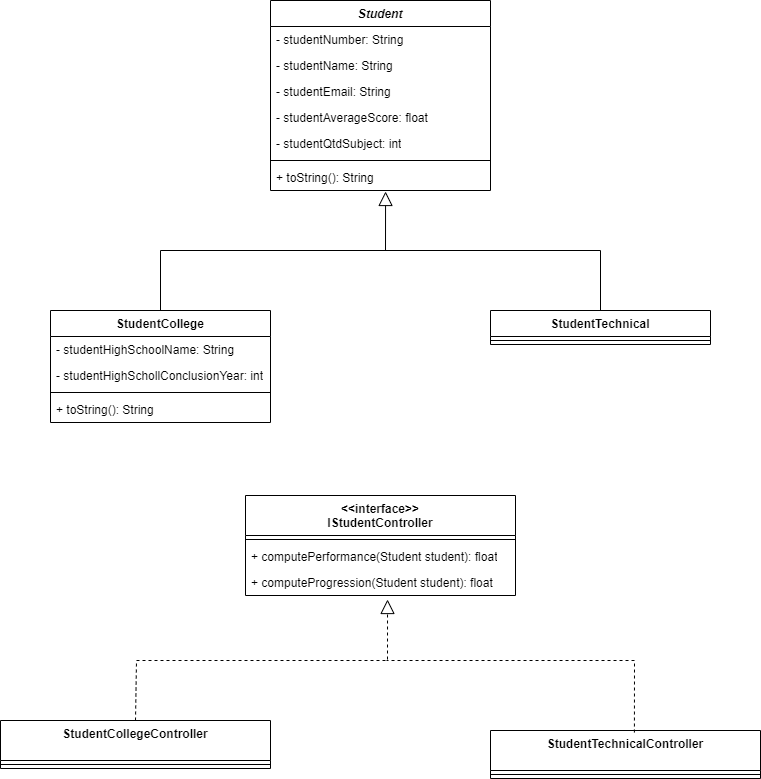

The diagram above was exported from draw.io. Its source (the exported page's mxGraphModel, read from the mxfile embedded in the PNG):
<mxGraphModel dx="1434" dy="790" grid="1" gridSize="10" guides="1" tooltips="1" connect="1" arrows="1" fold="1" page="1" pageScale="1" pageWidth="827" pageHeight="1169" math="0" shadow="0">
  <root>
    <mxCell id="0" />
    <mxCell id="1" parent="0" />
    <mxCell id="ITqkuAKIRvQ48ZlTeJZX-1" value="&lt;i&gt;Student&lt;/i&gt;" style="swimlane;fontStyle=1;align=center;verticalAlign=top;childLayout=stackLayout;horizontal=1;startSize=26;horizontalStack=0;resizeParent=1;resizeParentMax=0;resizeLast=0;collapsible=1;marginBottom=0;whiteSpace=wrap;html=1;" vertex="1" parent="1">
      <mxGeometry x="304" y="40" width="220" height="190" as="geometry" />
    </mxCell>
    <mxCell id="ITqkuAKIRvQ48ZlTeJZX-2" value="- studentNumber: String" style="text;strokeColor=none;fillColor=none;align=left;verticalAlign=top;spacingLeft=4;spacingRight=4;overflow=hidden;rotatable=0;points=[[0,0.5],[1,0.5]];portConstraint=eastwest;whiteSpace=wrap;html=1;" vertex="1" parent="ITqkuAKIRvQ48ZlTeJZX-1">
      <mxGeometry y="26" width="220" height="26" as="geometry" />
    </mxCell>
    <mxCell id="ITqkuAKIRvQ48ZlTeJZX-5" value="- studentName: String" style="text;strokeColor=none;fillColor=none;align=left;verticalAlign=top;spacingLeft=4;spacingRight=4;overflow=hidden;rotatable=0;points=[[0,0.5],[1,0.5]];portConstraint=eastwest;whiteSpace=wrap;html=1;" vertex="1" parent="ITqkuAKIRvQ48ZlTeJZX-1">
      <mxGeometry y="52" width="220" height="26" as="geometry" />
    </mxCell>
    <mxCell id="ITqkuAKIRvQ48ZlTeJZX-6" value="- studentEmail: String" style="text;strokeColor=none;fillColor=none;align=left;verticalAlign=top;spacingLeft=4;spacingRight=4;overflow=hidden;rotatable=0;points=[[0,0.5],[1,0.5]];portConstraint=eastwest;whiteSpace=wrap;html=1;" vertex="1" parent="ITqkuAKIRvQ48ZlTeJZX-1">
      <mxGeometry y="78" width="220" height="26" as="geometry" />
    </mxCell>
    <mxCell id="ITqkuAKIRvQ48ZlTeJZX-7" value="- studentAverageScore: float" style="text;strokeColor=none;fillColor=none;align=left;verticalAlign=top;spacingLeft=4;spacingRight=4;overflow=hidden;rotatable=0;points=[[0,0.5],[1,0.5]];portConstraint=eastwest;whiteSpace=wrap;html=1;" vertex="1" parent="ITqkuAKIRvQ48ZlTeJZX-1">
      <mxGeometry y="104" width="220" height="26" as="geometry" />
    </mxCell>
    <mxCell id="ITqkuAKIRvQ48ZlTeJZX-8" value="- studentQtdSubject: int" style="text;strokeColor=none;fillColor=none;align=left;verticalAlign=top;spacingLeft=4;spacingRight=4;overflow=hidden;rotatable=0;points=[[0,0.5],[1,0.5]];portConstraint=eastwest;whiteSpace=wrap;html=1;" vertex="1" parent="ITqkuAKIRvQ48ZlTeJZX-1">
      <mxGeometry y="130" width="220" height="26" as="geometry" />
    </mxCell>
    <mxCell id="ITqkuAKIRvQ48ZlTeJZX-3" value="" style="line;strokeWidth=1;fillColor=none;align=left;verticalAlign=middle;spacingTop=-1;spacingLeft=3;spacingRight=3;rotatable=0;labelPosition=right;points=[];portConstraint=eastwest;strokeColor=inherit;" vertex="1" parent="ITqkuAKIRvQ48ZlTeJZX-1">
      <mxGeometry y="156" width="220" height="8" as="geometry" />
    </mxCell>
    <mxCell id="ITqkuAKIRvQ48ZlTeJZX-9" value="+ toString(): String" style="text;strokeColor=none;fillColor=none;align=left;verticalAlign=top;spacingLeft=4;spacingRight=4;overflow=hidden;rotatable=0;points=[[0,0.5],[1,0.5]];portConstraint=eastwest;whiteSpace=wrap;html=1;" vertex="1" parent="ITqkuAKIRvQ48ZlTeJZX-1">
      <mxGeometry y="164" width="220" height="26" as="geometry" />
    </mxCell>
    <mxCell id="ITqkuAKIRvQ48ZlTeJZX-10" value="StudentCollege" style="swimlane;fontStyle=1;align=center;verticalAlign=top;childLayout=stackLayout;horizontal=1;startSize=26;horizontalStack=0;resizeParent=1;resizeParentMax=0;resizeLast=0;collapsible=1;marginBottom=0;whiteSpace=wrap;html=1;" vertex="1" parent="1">
      <mxGeometry x="84" y="350" width="220" height="112" as="geometry" />
    </mxCell>
    <mxCell id="ITqkuAKIRvQ48ZlTeJZX-11" value="- studentHighSchoolName: String" style="text;strokeColor=none;fillColor=none;align=left;verticalAlign=top;spacingLeft=4;spacingRight=4;overflow=hidden;rotatable=0;points=[[0,0.5],[1,0.5]];portConstraint=eastwest;whiteSpace=wrap;html=1;" vertex="1" parent="ITqkuAKIRvQ48ZlTeJZX-10">
      <mxGeometry y="26" width="220" height="26" as="geometry" />
    </mxCell>
    <mxCell id="ITqkuAKIRvQ48ZlTeJZX-15" value="- studentHighSchollConclusionYear: int" style="text;strokeColor=none;fillColor=none;align=left;verticalAlign=top;spacingLeft=4;spacingRight=4;overflow=hidden;rotatable=0;points=[[0,0.5],[1,0.5]];portConstraint=eastwest;whiteSpace=wrap;html=1;" vertex="1" parent="ITqkuAKIRvQ48ZlTeJZX-10">
      <mxGeometry y="52" width="220" height="26" as="geometry" />
    </mxCell>
    <mxCell id="ITqkuAKIRvQ48ZlTeJZX-16" value="" style="line;strokeWidth=1;fillColor=none;align=left;verticalAlign=middle;spacingTop=-1;spacingLeft=3;spacingRight=3;rotatable=0;labelPosition=right;points=[];portConstraint=eastwest;strokeColor=inherit;" vertex="1" parent="ITqkuAKIRvQ48ZlTeJZX-10">
      <mxGeometry y="78" width="220" height="8" as="geometry" />
    </mxCell>
    <mxCell id="ITqkuAKIRvQ48ZlTeJZX-17" value="+ toString(): String" style="text;strokeColor=none;fillColor=none;align=left;verticalAlign=top;spacingLeft=4;spacingRight=4;overflow=hidden;rotatable=0;points=[[0,0.5],[1,0.5]];portConstraint=eastwest;whiteSpace=wrap;html=1;" vertex="1" parent="ITqkuAKIRvQ48ZlTeJZX-10">
      <mxGeometry y="86" width="220" height="26" as="geometry" />
    </mxCell>
    <mxCell id="ITqkuAKIRvQ48ZlTeJZX-18" value="StudentTechnical" style="swimlane;fontStyle=1;align=center;verticalAlign=top;childLayout=stackLayout;horizontal=1;startSize=26;horizontalStack=0;resizeParent=1;resizeParentMax=0;resizeLast=0;collapsible=1;marginBottom=0;whiteSpace=wrap;html=1;" vertex="1" parent="1">
      <mxGeometry x="524" y="350" width="220" height="34" as="geometry" />
    </mxCell>
    <mxCell id="ITqkuAKIRvQ48ZlTeJZX-24" value="" style="line;strokeWidth=1;fillColor=none;align=left;verticalAlign=middle;spacingTop=-1;spacingLeft=3;spacingRight=3;rotatable=0;labelPosition=right;points=[];portConstraint=eastwest;strokeColor=inherit;" vertex="1" parent="ITqkuAKIRvQ48ZlTeJZX-18">
      <mxGeometry y="26" width="220" height="8" as="geometry" />
    </mxCell>
    <mxCell id="ITqkuAKIRvQ48ZlTeJZX-26" value="" style="endArrow=block;endFill=0;endSize=12;html=1;rounded=0;exitX=0.5;exitY=0;exitDx=0;exitDy=0;entryX=0.523;entryY=1.038;entryDx=0;entryDy=0;entryPerimeter=0;" edge="1" parent="1" source="ITqkuAKIRvQ48ZlTeJZX-10" target="ITqkuAKIRvQ48ZlTeJZX-9">
      <mxGeometry width="160" relative="1" as="geometry">
        <mxPoint x="330" y="410" as="sourcePoint" />
        <mxPoint x="490" y="410" as="targetPoint" />
        <Array as="points">
          <mxPoint x="194" y="290" />
          <mxPoint x="419" y="290" />
        </Array>
      </mxGeometry>
    </mxCell>
    <mxCell id="ITqkuAKIRvQ48ZlTeJZX-27" value="" style="endArrow=none;endFill=0;endSize=12;html=1;rounded=0;exitX=0.5;exitY=0;exitDx=0;exitDy=0;" edge="1" parent="1" source="ITqkuAKIRvQ48ZlTeJZX-18">
      <mxGeometry width="160" relative="1" as="geometry">
        <mxPoint x="330" y="410" as="sourcePoint" />
        <mxPoint x="400" y="290" as="targetPoint" />
        <Array as="points">
          <mxPoint x="634" y="290" />
        </Array>
      </mxGeometry>
    </mxCell>
    <mxCell id="ITqkuAKIRvQ48ZlTeJZX-28" value="&amp;lt;&amp;lt;interface&amp;gt;&amp;gt;&lt;br&gt;IStudentController" style="swimlane;fontStyle=1;align=center;verticalAlign=top;childLayout=stackLayout;horizontal=1;startSize=40;horizontalStack=0;resizeParent=1;resizeParentMax=0;resizeLast=0;collapsible=1;marginBottom=0;whiteSpace=wrap;html=1;" vertex="1" parent="1">
      <mxGeometry x="279" y="535" width="270" height="100" as="geometry" />
    </mxCell>
    <mxCell id="ITqkuAKIRvQ48ZlTeJZX-30" value="" style="line;strokeWidth=1;fillColor=none;align=left;verticalAlign=middle;spacingTop=-1;spacingLeft=3;spacingRight=3;rotatable=0;labelPosition=right;points=[];portConstraint=eastwest;strokeColor=inherit;" vertex="1" parent="ITqkuAKIRvQ48ZlTeJZX-28">
      <mxGeometry y="40" width="270" height="8" as="geometry" />
    </mxCell>
    <mxCell id="ITqkuAKIRvQ48ZlTeJZX-31" value="+ computePerformance(Student student): float" style="text;strokeColor=none;fillColor=none;align=left;verticalAlign=top;spacingLeft=4;spacingRight=4;overflow=hidden;rotatable=0;points=[[0,0.5],[1,0.5]];portConstraint=eastwest;whiteSpace=wrap;html=1;" vertex="1" parent="ITqkuAKIRvQ48ZlTeJZX-28">
      <mxGeometry y="48" width="270" height="26" as="geometry" />
    </mxCell>
    <mxCell id="ITqkuAKIRvQ48ZlTeJZX-32" value="+ computeProgression(Student student): float" style="text;strokeColor=none;fillColor=none;align=left;verticalAlign=top;spacingLeft=4;spacingRight=4;overflow=hidden;rotatable=0;points=[[0,0.5],[1,0.5]];portConstraint=eastwest;whiteSpace=wrap;html=1;" vertex="1" parent="ITqkuAKIRvQ48ZlTeJZX-28">
      <mxGeometry y="74" width="270" height="26" as="geometry" />
    </mxCell>
    <mxCell id="ITqkuAKIRvQ48ZlTeJZX-33" value="" style="endArrow=block;endFill=0;endSize=12;html=1;rounded=0;dashed=1;exitX=0.5;exitY=0;exitDx=0;exitDy=0;entryX=0.526;entryY=1.154;entryDx=0;entryDy=0;entryPerimeter=0;" edge="1" parent="1" source="ITqkuAKIRvQ48ZlTeJZX-34" target="ITqkuAKIRvQ48ZlTeJZX-32">
      <mxGeometry width="160" relative="1" as="geometry">
        <mxPoint x="330" y="810" as="sourcePoint" />
        <mxPoint x="420" y="700" as="targetPoint" />
        <Array as="points">
          <mxPoint x="170" y="700" />
          <mxPoint x="421" y="700" />
        </Array>
      </mxGeometry>
    </mxCell>
    <mxCell id="ITqkuAKIRvQ48ZlTeJZX-34" value="StudentCollegeController" style="swimlane;fontStyle=1;align=center;verticalAlign=top;childLayout=stackLayout;horizontal=1;startSize=40;horizontalStack=0;resizeParent=1;resizeParentMax=0;resizeLast=0;collapsible=1;marginBottom=0;whiteSpace=wrap;html=1;" vertex="1" parent="1">
      <mxGeometry x="34" y="760" width="270" height="48" as="geometry" />
    </mxCell>
    <mxCell id="ITqkuAKIRvQ48ZlTeJZX-35" value="" style="line;strokeWidth=1;fillColor=none;align=left;verticalAlign=middle;spacingTop=-1;spacingLeft=3;spacingRight=3;rotatable=0;labelPosition=right;points=[];portConstraint=eastwest;strokeColor=inherit;" vertex="1" parent="ITqkuAKIRvQ48ZlTeJZX-34">
      <mxGeometry y="40" width="270" height="8" as="geometry" />
    </mxCell>
    <mxCell id="ITqkuAKIRvQ48ZlTeJZX-38" value="StudentTechnicalController" style="swimlane;fontStyle=1;align=center;verticalAlign=top;childLayout=stackLayout;horizontal=1;startSize=40;horizontalStack=0;resizeParent=1;resizeParentMax=0;resizeLast=0;collapsible=1;marginBottom=0;whiteSpace=wrap;html=1;" vertex="1" parent="1">
      <mxGeometry x="524" y="770" width="270" height="48" as="geometry" />
    </mxCell>
    <mxCell id="ITqkuAKIRvQ48ZlTeJZX-39" value="" style="line;strokeWidth=1;fillColor=none;align=left;verticalAlign=middle;spacingTop=-1;spacingLeft=3;spacingRight=3;rotatable=0;labelPosition=right;points=[];portConstraint=eastwest;strokeColor=inherit;" vertex="1" parent="ITqkuAKIRvQ48ZlTeJZX-38">
      <mxGeometry y="40" width="270" height="8" as="geometry" />
    </mxCell>
    <mxCell id="ITqkuAKIRvQ48ZlTeJZX-40" value="" style="endArrow=none;endFill=0;endSize=12;html=1;rounded=0;dashed=1;exitX=0.533;exitY=0.042;exitDx=0;exitDy=0;exitPerimeter=0;" edge="1" parent="1" source="ITqkuAKIRvQ48ZlTeJZX-38">
      <mxGeometry width="160" relative="1" as="geometry">
        <mxPoint x="330" y="810" as="sourcePoint" />
        <mxPoint x="420" y="700" as="targetPoint" />
        <Array as="points">
          <mxPoint x="668" y="700" />
        </Array>
      </mxGeometry>
    </mxCell>
  </root>
</mxGraphModel>